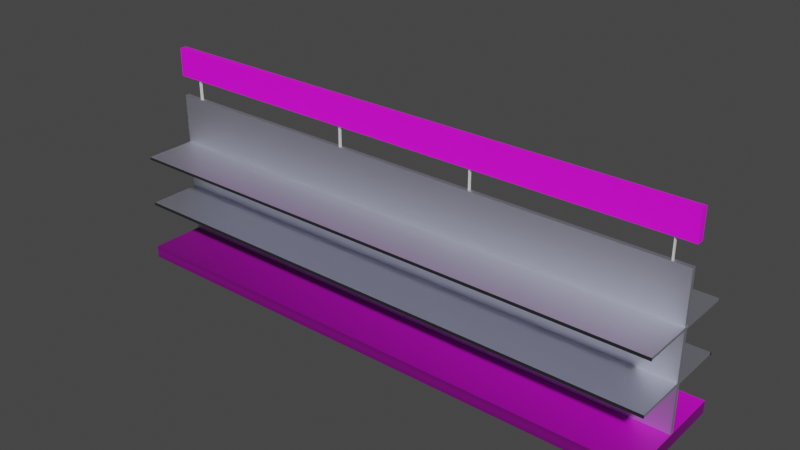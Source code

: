 # Source: shelf.blend  (saved by Blender 3.4.6; exported with 4.5.12 LTS)
import bpy
from mathutils import Matrix  # noqa: F401  (used for matrix-valued properties, if any)

bpy.ops.wm.read_factory_settings(use_empty=True)
scene = bpy.context.scene
scene.name = 'Scene'

# ---- collections
col_collection = bpy.data.collections.new('Collection'); scene.collection.children.link(col_collection)
col_planchettes = bpy.data.collections.new('planchettes'); col_collection.children.link(col_planchettes)
col_porte_etiquettes = bpy.data.collections.new('porte-etiquettes'); col_planchettes.children.link(col_porte_etiquettes)
col_food = bpy.data.collections.new('Food'); scene.collection.children.link(col_food)

# ---- images (referenced by path relative to the original .blend; pixels are not part of the script)
import os
ASSET_DIR = os.environ.get("B2B_ASSET_DIR", "")  # directory of the original .blend (textures are referenced by path, not embedded)
HERE = os.path.dirname(os.path.abspath(__file__))  # packed textures are extracted next to this script under _unpacked/

def load_image(name, relpath, width, height, colorspace="sRGB"):
    """Load a texture the original file referenced (path relative to the .blend, or extracted next to this script)."""
    p = next((c for c in (os.path.join(HERE, relpath), os.path.join(ASSET_DIR, relpath)) if relpath and os.path.exists(c)), "")
    if p:
        img = bpy.data.images.load(p, check_existing=True)
        img.name = name
    else:  # same state as the original file: an image datablock whose file is absent (Cycles renders it pink)
        img = bpy.data.images.new(name, width, height)
        img.source = "FILE"
        img.filepath = "//" + (relpath or name)
    img.colorspace_settings.name = colorspace
    return img
img_woodquarteredchiffon001_col_2k_jpg = load_image('WoodQuarteredChiffon001_COL_2K.jpg', 'WoodQuarteredChiffon001/WoodQuarteredChiffon001_COL_2K.jpg', 1024, 1024, 'sRGB')

# ---- materials (node trees are filled in below, after node groups)
mat_material_002 = bpy.data.materials.new('Material.002')
mat_material_002.use_transparent_shadow = False
mat_blanc__tag_re = bpy.data.materials.new('blanc étagère')
mat_blanc__tag_re.use_transparent_shadow = False
mat_material_001 = bpy.data.materials.new('Material.001')
mat_material_001.use_transparent_shadow = False
mat_material_001.preview_render_type = 'CUBE'
mat_material_011 = bpy.data.materials.new('Material.011')
mat_material_011.use_transparent_shadow = False
mat_material_005 = bpy.data.materials.new('Material.005')
mat_material_005.use_transparent_shadow = False

# ---- material node trees
mat_material_002.use_nodes = True; mat_material_002.node_tree.nodes.clear()
_N = mat_material_002.node_tree.nodes; _L = mat_material_002.node_tree.links
n0 = _N.new('ShaderNodeBsdfPrincipled'); n0.name = 'Principled BSDF'; n0.location = (10, 300)
n0.distribution = 'GGX'
n0.subsurface_method = 'RANDOM_WALK_SKIN'
n0.inputs[3].default_value = 1.45
n0.inputs[27].default_value = (0.0, 0.0, 0.0, 1.0)
n0.inputs[28].default_value = 1.0
n1 = _N.new('ShaderNodeOutputMaterial'); n1.name = 'Material Output'; n1.location = (300, 300)
n2 = _N.new('ShaderNodeTexImage'); n2.name = 'Image Texture'; n2.location = (-280, 275)
n2.image = img_woodquarteredchiffon001_col_2k_jpg
_L.new(n0.outputs[0], n1.inputs[0])
_L.new(n2.outputs[0], n0.inputs[0])
n1.is_active_output = True
mat_blanc__tag_re.use_nodes = True; mat_blanc__tag_re.node_tree.nodes.clear()
_N = mat_blanc__tag_re.node_tree.nodes; _L = mat_blanc__tag_re.node_tree.links
n0 = _N.new('ShaderNodeBsdfPrincipled'); n0.name = 'Principled BSDF'; n0.location = (10, 300)
n0.distribution = 'GGX'
n0.subsurface_method = 'RANDOM_WALK_SKIN'
n0.inputs[0].default_value = (0.855, 0.8709, 1.0, 1.0)
n0.inputs[1].default_value = 1.0
n0.inputs[3].default_value = 1.45
n0.inputs[13].default_value = 0.2087
n0.inputs[27].default_value = (0.0, 0.0, 0.0, 1.0)
n0.inputs[28].default_value = 1.0
n1 = _N.new('ShaderNodeOutputMaterial'); n1.name = 'Material Output'; n1.location = (300, 300)
_L.new(n0.outputs[0], n1.inputs[0])
n1.is_active_output = True
mat_material_001.use_nodes = True; mat_material_001.node_tree.nodes.clear()
_N = mat_material_001.node_tree.nodes; _L = mat_material_001.node_tree.links
n0 = _N.new('ShaderNodeBsdfPrincipled'); n0.name = 'Principled BSDF'; n0.location = (10, 300)
n0.distribution = 'GGX'
n0.subsurface_method = 'RANDOM_WALK_SKIN'
n0.inputs[3].default_value = 1.45
n0.inputs[27].default_value = (0.0, 0.0, 0.0, 1.0)
n0.inputs[28].default_value = 1.0
n1 = _N.new('ShaderNodeOutputMaterial'); n1.name = 'Material Output'; n1.location = (300, 300)
n2 = _N.new('ShaderNodeTexImage'); n2.name = 'Image Texture'; n2.location = (-280, 275)
n2.image = img_woodquarteredchiffon001_col_2k_jpg
n2.projection = 'BOX'
n2.extension = 'CLIP'
_L.new(n0.outputs[0], n1.inputs[0])
_L.new(n2.outputs[0], n0.inputs[0])
n1.is_active_output = True
mat_material_011.use_nodes = True; mat_material_011.node_tree.nodes.clear()
_N = mat_material_011.node_tree.nodes; _L = mat_material_011.node_tree.links
n0 = _N.new('ShaderNodeBsdfPrincipled'); n0.name = 'Principled BSDF'; n0.location = (10, 300)
n0.distribution = 'GGX'
n0.subsurface_method = 'RANDOM_WALK_SKIN'
n0.inputs[0].default_value = (0.01264, 0.01397, 0.01385, 1.0)
n0.inputs[3].default_value = 1.45
n0.inputs[27].default_value = (0.0, 0.0, 0.0, 1.0)
n0.inputs[28].default_value = 1.0
n1 = _N.new('ShaderNodeOutputMaterial'); n1.name = 'Material Output'; n1.location = (300, 300)
_L.new(n0.outputs[0], n1.inputs[0])
n1.is_active_output = True
mat_material_005.use_nodes = True; mat_material_005.node_tree.nodes.clear()
_N = mat_material_005.node_tree.nodes; _L = mat_material_005.node_tree.links
n0 = _N.new('ShaderNodeBsdfPrincipled'); n0.name = 'Principled BSDF'; n0.location = (10, 300)
n0.distribution = 'GGX'
n0.subsurface_method = 'RANDOM_WALK_SKIN'
n0.inputs[0].default_value = (0.01264, 0.01397, 0.01385, 1.0)
n0.inputs[3].default_value = 1.45
n0.inputs[27].default_value = (0.0, 0.0, 0.0, 1.0)
n0.inputs[28].default_value = 1.0
n1 = _N.new('ShaderNodeOutputMaterial'); n1.name = 'Material Output'; n1.location = (300, 300)
_L.new(n0.outputs[0], n1.inputs[0])
n1.is_active_output = True

# ---- world
world_world = bpy.data.worlds.new('World'); scene.world = world_world
world_world.use_nodes = True; world_world.node_tree.nodes.clear()
_N = world_world.node_tree.nodes; _L = world_world.node_tree.links
n0 = _N.new('ShaderNodeOutputWorld'); n0.name = 'World Output'; n0.location = (300, 300)
n1 = _N.new('ShaderNodeBackground'); n1.name = 'Background'; n1.location = (10, 300)
n1.inputs[0].default_value = (0.05088, 0.05088, 0.05088, 1.0)
_L.new(n1.outputs[0], n0.inputs[0])
n0.is_active_output = True
world_world.color = (0.05088, 0.05088, 0.05088)
world_world.use_sun_shadow = False
world_world.sun_shadow_jitter_overblur = 0.0

# ---- meshes
me_cube_005 = bpy.data.meshes.new('Cube.005')
me_cube_005.from_pydata([(-0.02144, -0.05389, -0.372), (-0.02144, -0.05389, 0.372), (-0.02144, 0.05389, -0.372), (-0.02144, 0.05389, 0.372), (0.02144, -0.05389, -0.372), (0.02144, -0.05389, 0.372), (0.02144, 0.05389, -0.372), (0.02144, 0.05389, 0.372)], [], [(0, 1, 3, 2), (2, 3, 7, 6), (6, 7, 5, 4), (4, 5, 1, 0), (2, 6, 4, 0), (7, 3, 1, 5)])
_uv = me_cube_005.uv_layers.new(name='UVMap')
_uv.uv.foreach_set('vector', [0.375, 0.0, 0.625, 0.0, 0.625, 0.25, 0.375, 0.25, 0.375, 0.25, 0.625, 0.25, 0.625, 0.5, 0.375, 0.5, 0.375, 0.5, 0.625, 0.5, 0.625, 0.75, 0.375, 0.75, 0.375, 0.75, 0.625, 0.75, 0.625, 1.0, 0.375, 1.0, 0.125, 0.5, 0.375, 0.5, 0.375, 0.75, 0.125, 0.75, 0.625, 0.5, 0.875, 0.5, 0.875, 0.75, 0.625, 0.75])
me_cube_005.update()
me_cube_006 = bpy.data.meshes.new('Cube.006')
me_cube_006.from_pydata([(-5.296, -0.1227, -0.7857), (-5.296, -0.1227, 0.7857), (-5.296, 0.1227, -0.7857), (-5.296, 0.1227, 0.7857), (55.01, -0.1227, -0.7857), (55.01, -0.1227, 0.7857), (55.01, 0.1227, -0.7857), (55.01, 0.1227, 0.7857)], [], [(0, 1, 3, 2), (2, 3, 7, 6), (6, 7, 5, 4), (4, 5, 1, 0), (2, 6, 4, 0), (7, 3, 1, 5)])
_uv = me_cube_006.uv_layers.new(name='UVMap')
_uv.uv.foreach_set('vector', [0.375, 0.0, 0.625, 0.0, 0.625, 0.25, 0.375, 0.25, 0.375, 0.25, 0.625, 0.25, 0.625, 0.5, 0.375, 0.5, 0.375, 0.5, 0.625, 0.5, 0.625, 0.75, 0.375, 0.75, 0.375, 0.75, 0.625, 0.75, 0.625, 1.0, 0.375, 1.0, 0.125, 0.5, 0.375, 0.5, 0.375, 0.75, 0.125, 0.75, 0.625, 0.5, 0.875, 0.5, 0.875, 0.75, 0.625, 0.75])
me_cube_006.materials.append(mat_material_002)
me_cube_006.update()
me_cube_018 = bpy.data.meshes.new('Cube.018')
me_cube_018.from_pydata([(-0.02144, -0.05389, -0.372), (-0.02144, -0.05389, 0.372), (-0.02144, 0.05389, -0.372), (-0.02144, 0.05389, 0.372), (0.02144, -0.05389, -0.372), (0.02144, -0.05389, 0.372), (0.02144, 0.05389, -0.372), (0.02144, 0.05389, 0.372)], [], [(0, 1, 3, 2), (2, 3, 7, 6), (6, 7, 5, 4), (4, 5, 1, 0), (2, 6, 4, 0), (7, 3, 1, 5)])
_uv = me_cube_018.uv_layers.new(name='UVMap')
_uv.uv.foreach_set('vector', [0.375, 0.0, 0.625, 0.0, 0.625, 0.25, 0.375, 0.25, 0.375, 0.25, 0.625, 0.25, 0.625, 0.5, 0.375, 0.5, 0.375, 0.5, 0.625, 0.5, 0.625, 0.75, 0.375, 0.75, 0.375, 0.75, 0.625, 0.75, 0.625, 1.0, 0.375, 1.0, 0.125, 0.5, 0.375, 0.5, 0.375, 0.75, 0.125, 0.75, 0.625, 0.5, 0.875, 0.5, 0.875, 0.75, 0.625, 0.75])
me_cube_018.update()
me_cube_020 = bpy.data.meshes.new('Cube.020')
me_cube_020.from_pydata([(-0.02144, -0.05389, -0.372), (-0.02144, -0.05389, 0.372), (-0.02144, 0.05389, -0.372), (-0.02144, 0.05389, 0.372), (0.02144, -0.05389, -0.372), (0.02144, -0.05389, 0.372), (0.02144, 0.05389, -0.372), (0.02144, 0.05389, 0.372)], [], [(0, 1, 3, 2), (2, 3, 7, 6), (6, 7, 5, 4), (4, 5, 1, 0), (2, 6, 4, 0), (7, 3, 1, 5)])
_uv = me_cube_020.uv_layers.new(name='UVMap')
_uv.uv.foreach_set('vector', [0.375, 0.0, 0.625, 0.0, 0.625, 0.25, 0.375, 0.25, 0.375, 0.25, 0.625, 0.25, 0.625, 0.5, 0.375, 0.5, 0.375, 0.5, 0.625, 0.5, 0.625, 0.75, 0.375, 0.75, 0.375, 0.75, 0.625, 0.75, 0.625, 1.0, 0.375, 1.0, 0.125, 0.5, 0.375, 0.5, 0.375, 0.75, 0.125, 0.75, 0.625, 0.5, 0.875, 0.5, 0.875, 0.75, 0.625, 0.75])
me_cube_020.update()
me_cube_029 = bpy.data.meshes.new('Cube.029')
me_cube_029.from_pydata([(-0.02144, -0.05389, -0.372), (-0.02144, -0.05389, 0.372), (-0.02144, 0.05389, -0.372), (-0.02144, 0.05389, 0.372), (0.02144, -0.05389, -0.372), (0.02144, -0.05389, 0.372), (0.02144, 0.05389, -0.372), (0.02144, 0.05389, 0.372)], [], [(0, 1, 3, 2), (2, 3, 7, 6), (6, 7, 5, 4), (4, 5, 1, 0), (2, 6, 4, 0), (7, 3, 1, 5)])
_uv = me_cube_029.uv_layers.new(name='UVMap')
_uv.uv.foreach_set('vector', [0.375, 0.0, 0.625, 0.0, 0.625, 0.25, 0.375, 0.25, 0.375, 0.25, 0.625, 0.25, 0.625, 0.5, 0.375, 0.5, 0.375, 0.5, 0.625, 0.5, 0.625, 0.75, 0.375, 0.75, 0.375, 0.75, 0.625, 0.75, 0.625, 1.0, 0.375, 1.0, 0.125, 0.5, 0.375, 0.5, 0.375, 0.75, 0.125, 0.75, 0.625, 0.5, 0.875, 0.5, 0.875, 0.75, 0.625, 0.75])
me_cube_029.update()
me_cube_012 = bpy.data.meshes.new('Cube.012')
me_cube_012.from_pydata([(-0.2498, -0.005057, -0.005057), (-0.2498, -0.005057, 0.005057), (-0.2498, 0.005057, -0.005057), (-0.2498, 0.005057, 0.005057), (0.2498, -0.005057, -0.005057), (0.2498, -0.005057, 0.005057), (0.2498, 0.005057, -0.005057), (0.2498, 0.005057, 0.005057)], [], [(0, 1, 3, 2), (2, 3, 7, 6), (6, 7, 5, 4), (4, 5, 1, 0), (2, 6, 4, 0), (7, 3, 1, 5)])
_uv = me_cube_012.uv_layers.new(name='UVMap')
_uv.uv.foreach_set('vector', [0.375, 0.0, 0.625, 0.0, 0.625, 0.25, 0.375, 0.25, 0.375, 0.25, 0.625, 0.25, 0.625, 0.5, 0.375, 0.5, 0.375, 0.5, 0.625, 0.5, 0.625, 0.75, 0.375, 0.75, 0.375, 0.75, 0.625, 0.75, 0.625, 1.0, 0.375, 1.0, 0.125, 0.5, 0.375, 0.5, 0.375, 0.75, 0.125, 0.75, 0.625, 0.5, 0.875, 0.5, 0.875, 0.75, 0.625, 0.75])
me_cube_012.materials.append(mat_blanc__tag_re)
me_cube_012.update()
me_cube = bpy.data.meshes.new('Cube')
me_cube.from_pydata([(30.69, 0.8818, 0.1475), (30.69, 0.8818, -0.1475), (30.69, -0.8818, 0.1475), (30.69, -0.8818, -0.1475), (-2.854, 0.8818, 0.1475), (-2.854, 0.8818, -0.1475), (-2.854, -0.8818, 0.1475), (-2.854, -0.8818, -0.1475)], [], [(0, 4, 6, 2), (3, 2, 6, 7), (7, 6, 4, 5), (5, 1, 3, 7), (1, 0, 2, 3), (5, 4, 0, 1)])
_uv = me_cube.uv_layers.new(name='UVMap')
_uv.uv.foreach_set('vector', [0.625, 0.5, 0.875, 0.5, 0.875, 0.75, 0.625, 0.75, 0.375, 0.75, 0.625, 0.75, 0.625, 1.0, 0.375, 1.0, 0.375, 0.0, 0.625, 0.0, 0.625, 0.25, 0.375, 0.25, 0.125, 0.5, 0.375, 0.5, 0.375, 0.75, 0.125, 0.75, 0.375, 0.5, 0.625, 0.5, 0.625, 0.75, 0.375, 0.75, 0.375, 0.25, 0.625, 0.25, 0.625, 0.5, 0.375, 0.5])
me_cube.materials.append(mat_material_001)
me_cube.use_mirror_vertex_groups = False
me_cube.update()
me_cube_008 = bpy.data.meshes.new('Cube.008')
me_cube_008.from_pydata([(-0.04074, -2.812, -0.9745), (-0.04074, -2.812, 0.9745), (-0.04074, 30.7, -0.9745), (-0.04074, 30.7, 0.9745), (0.04074, -2.812, -0.9745), (0.04074, -2.812, 0.9745), (0.04074, 30.7, -0.9745), (0.04074, 30.7, 0.9745)], [], [(0, 1, 3, 2), (2, 3, 7, 6), (6, 7, 5, 4), (4, 5, 1, 0), (2, 6, 4, 0), (7, 3, 1, 5)])
_uv = me_cube_008.uv_layers.new(name='UVMap')
_uv.uv.foreach_set('vector', [0.375, 0.0, 0.625, 0.0, 0.625, 0.25, 0.375, 0.25, 0.375, 0.25, 0.625, 0.25, 0.625, 0.5, 0.375, 0.5, 0.375, 0.5, 0.625, 0.5, 0.625, 0.75, 0.375, 0.75, 0.375, 0.75, 0.625, 0.75, 0.625, 1.0, 0.375, 1.0, 0.125, 0.5, 0.375, 0.5, 0.375, 0.75, 0.125, 0.75, 0.625, 0.5, 0.875, 0.5, 0.875, 0.75, 0.625, 0.75])
me_cube_008.materials.append(mat_blanc__tag_re)
me_cube_008.update()
me_cube_003 = bpy.data.meshes.new('Cube.003')
me_cube_003.from_pydata([(-0.04074, -2.812, -0.9745), (-0.04074, -2.812, 0.9745), (-0.04074, 30.71, -0.9745), (-0.04074, 30.71, 0.9745), (0.04074, -2.812, -0.9745), (0.04074, -2.812, 0.9745), (0.04074, 30.71, -0.9745), (0.04074, 30.71, 0.9745)], [], [(0, 1, 3, 2), (2, 3, 7, 6), (6, 7, 5, 4), (4, 5, 1, 0), (2, 6, 4, 0), (7, 3, 1, 5)])
_uv = me_cube_003.uv_layers.new(name='UVMap')
_uv.uv.foreach_set('vector', [0.375, 0.0, 0.625, 0.0, 0.625, 0.25, 0.375, 0.25, 0.375, 0.25, 0.625, 0.25, 0.625, 0.5, 0.375, 0.5, 0.375, 0.5, 0.625, 0.5, 0.625, 0.75, 0.375, 0.75, 0.375, 0.75, 0.625, 0.75, 0.625, 1.0, 0.375, 1.0, 0.125, 0.5, 0.375, 0.5, 0.375, 0.75, 0.125, 0.75, 0.625, 0.5, 0.875, 0.5, 0.875, 0.75, 0.625, 0.75])
me_cube_003.materials.append(mat_blanc__tag_re)
me_cube_003.update()
me_cube_061 = bpy.data.meshes.new('Cube.061')
me_cube_061.from_pydata([(-1.0, 0.847, -0.8612), (-1.0, 0.8541, -0.7755), (-1.0, 0.8767, -0.8605), (-1.0, 0.857, -0.7765), (32.55, 0.8486, -0.8666), (32.55, 0.8494, -0.7807), (32.55, 0.8776, -0.8635), (32.55, 0.8518, -0.7812)], [], [(0, 1, 3, 2), (2, 3, 7, 6), (6, 7, 5, 4), (4, 5, 1, 0), (2, 6, 4, 0), (7, 3, 1, 5)])
_uv = me_cube_061.uv_layers.new(name='UVMap')
_uv.uv.foreach_set('vector', [0.375, 0.0, 0.625, 0.0, 0.625, 0.25, 0.375, 0.25, 0.375, 0.25, 0.625, 0.25, 0.625, 0.5, 0.375, 0.5, 0.375, 0.5, 0.625, 0.5, 0.625, 0.75, 0.375, 0.75, 0.375, 0.75, 0.625, 0.75, 0.625, 1.0, 0.375, 1.0, 0.125, 0.5, 0.375, 0.5, 0.375, 0.75, 0.125, 0.75, 0.625, 0.5, 0.875, 0.5, 0.875, 0.75, 0.625, 0.75])
me_cube_061.materials.append(mat_material_011)
me_cube_061.update()
me_cube_063 = bpy.data.meshes.new('Cube.063')
me_cube_063.from_pydata([(-1.0, 0.847, -0.8612), (-1.0, 0.8541, -0.7755), (-1.0, 0.8767, -0.8605), (-1.0, 0.857, -0.7765), (32.55, 0.8486, -0.8666), (32.55, 0.8494, -0.7807), (32.55, 0.8776, -0.8635), (32.55, 0.8518, -0.7812)], [], [(0, 1, 3, 2), (2, 3, 7, 6), (6, 7, 5, 4), (4, 5, 1, 0), (2, 6, 4, 0), (7, 3, 1, 5)])
_uv = me_cube_063.uv_layers.new(name='UVMap')
_uv.uv.foreach_set('vector', [0.375, 0.0, 0.625, 0.0, 0.625, 0.25, 0.375, 0.25, 0.375, 0.25, 0.625, 0.25, 0.625, 0.5, 0.375, 0.5, 0.375, 0.5, 0.625, 0.5, 0.625, 0.75, 0.375, 0.75, 0.375, 0.75, 0.625, 0.75, 0.625, 1.0, 0.375, 1.0, 0.125, 0.5, 0.375, 0.5, 0.375, 0.75, 0.125, 0.75, 0.625, 0.5, 0.875, 0.5, 0.875, 0.75, 0.625, 0.75])
me_cube_063.materials.append(mat_material_011)
me_cube_063.update()
me_cube_010 = bpy.data.meshes.new('Cube.010')
me_cube_010.from_pydata([(-1.0, 0.847, -0.8612), (-1.0, 0.8541, -0.7755), (-1.0, 0.8767, -0.8605), (-1.0, 0.857, -0.7765), (32.55, 0.8486, -0.8666), (32.55, 0.8494, -0.7807), (32.55, 0.8776, -0.8635), (32.55, 0.8518, -0.7812)], [], [(0, 1, 3, 2), (2, 3, 7, 6), (6, 7, 5, 4), (4, 5, 1, 0), (2, 6, 4, 0), (7, 3, 1, 5)])
_uv = me_cube_010.uv_layers.new(name='UVMap')
_uv.uv.foreach_set('vector', [0.375, 0.0, 0.625, 0.0, 0.625, 0.25, 0.375, 0.25, 0.375, 0.25, 0.625, 0.25, 0.625, 0.5, 0.375, 0.5, 0.375, 0.5, 0.625, 0.5, 0.625, 0.75, 0.375, 0.75, 0.375, 0.75, 0.625, 0.75, 0.625, 1.0, 0.375, 1.0, 0.125, 0.5, 0.375, 0.5, 0.375, 0.75, 0.125, 0.75, 0.625, 0.5, 0.875, 0.5, 0.875, 0.75, 0.625, 0.75])
me_cube_010.materials.append(mat_material_005)
me_cube_010.update()
me_cube_002 = bpy.data.meshes.new('Cube.002')
me_cube_002.from_pydata([(-1.0, 0.847, -0.8612), (-1.0, 0.8541, -0.7755), (-1.0, 0.8767, -0.8605), (-1.0, 0.857, -0.7765), (32.55, 0.8486, -0.8666), (32.55, 0.8494, -0.7807), (32.55, 0.8776, -0.8635), (32.55, 0.8518, -0.7812)], [], [(0, 1, 3, 2), (2, 3, 7, 6), (6, 7, 5, 4), (4, 5, 1, 0), (2, 6, 4, 0), (7, 3, 1, 5)])
_uv = me_cube_002.uv_layers.new(name='UVMap')
_uv.uv.foreach_set('vector', [0.375, 0.0, 0.625, 0.0, 0.625, 0.25, 0.375, 0.25, 0.375, 0.25, 0.625, 0.25, 0.625, 0.5, 0.375, 0.5, 0.375, 0.5, 0.625, 0.5, 0.625, 0.75, 0.375, 0.75, 0.375, 0.75, 0.625, 0.75, 0.625, 1.0, 0.375, 1.0, 0.125, 0.5, 0.375, 0.5, 0.375, 0.75, 0.125, 0.75, 0.625, 0.5, 0.875, 0.5, 0.875, 0.75, 0.625, 0.75])
me_cube_002.materials.append(mat_material_005)
me_cube_002.update()

# ---- objects
ob_cale1 = bpy.data.objects.new('Cale1', me_cube_005)
ob_topetiquette = bpy.data.objects.new('TopEtiquette', me_cube_006)
ob_cale2 = bpy.data.objects.new('Cale2', me_cube_018)
ob_cale3 = bpy.data.objects.new('Cale3', me_cube_020)
ob_cale4 = bpy.data.objects.new('Cale4', me_cube_029)
ob_cube = bpy.data.objects.new('Cube', me_cube_012)
ob_planchette_bas = bpy.data.objects.new('planchette-bas', me_cube)
ob_planchette_milieu = bpy.data.objects.new('planchette-milieu', me_cube_008)
ob_planchette_haut = bpy.data.objects.new('planchette-haut', me_cube_003)
ob_porte_etiquette_002 = bpy.data.objects.new('porte-etiquette.002', me_cube_061)
ob_porte_etiquette_003 = bpy.data.objects.new('porte-etiquette.003', me_cube_063)
ob_porte_etiquette = bpy.data.objects.new('porte-etiquette', me_cube_010)
ob_porte_etiquette_001 = bpy.data.objects.new('porte-etiquette.001', me_cube_002)

# ---- transforms, parenting, visibility, modifiers, constraints
ob_cale1.location = (-0.08315, -0.0002651, 0.5588)
ob_cale1.scale = (0.05529, 0.09148, 0.1022)
ob_topetiquette.location = (0.005071, -4.298e-05, 0.6371)
ob_topetiquette.scale = (0.03084, 0.09148, 0.06016)
ob_cale2.location = (0.5379, -0.0002651, 0.5588)
ob_cale2.scale = (0.05529, 0.09148, 0.1022)
ob_cale3.location = (1.02, -0.000477, 0.5593)
ob_cale3.scale = (0.05529, 0.09148, 0.1022)
ob_cale4.location = (1.638, -0.000477, 0.5593)
ob_cale4.scale = (0.05529, 0.09148, 0.1022)
ob_cube.location = (0.7687, -0.0004991, 0.271)
ob_cube.rotation_euler = (-1.571, -1.571, 0.0)
ob_cube.scale = (1.0, 183.3, 1.37)
ob_planchette_bas.location = (0.0, 0.0, 0.0)
ob_planchette_bas.scale = (0.05529, 0.2164, 0.14)
ob_planchette_bas.lock_rotations_4d = False
ob_planchette_bas.empty_display_type = 'ARROWS'
ob_planchette_bas.lineart.crease_threshold = 0.0
ob_planchette_milieu.location = (-0.001998, 0.0001528, 0.1799)
ob_planchette_milieu.rotation_euler = (-1.571, -1.571, 0.0)
ob_planchette_milieu.scale = (0.1022, 0.05529, 0.1847)
ob_planchette_haut.location = (-0.0009168, -0.0001308, 0.348)
ob_planchette_haut.rotation_euler = (-1.571, -1.571, 0.0)
ob_planchette_haut.scale = (0.1022, 0.05529, 0.184)
ob_porte_etiquette_002.location = (-0.1039, 0.1021, 0.4316)
ob_porte_etiquette_002.scale = (0.05529, 0.09148, 0.1022)
ob_porte_etiquette_003.location = (-0.1018, 0.1029, 0.2635)
ob_porte_etiquette_003.scale = (0.05529, 0.09148, 0.1022)
ob_porte_etiquette.location = (1.643, -0.1019, 0.4316)
ob_porte_etiquette.rotation_euler = (0.0, -0.0, -3.142)
ob_porte_etiquette.scale = (0.05529, 0.09148, 0.1022)
ob_porte_etiquette_001.location = (1.641, -0.1027, 0.2635)
ob_porte_etiquette_001.rotation_euler = (0.0, -0.0, -3.142)
ob_porte_etiquette_001.scale = (0.05529, 0.09148, 0.1022)

# ---- collection membership
col_collection.objects.link(ob_cale1)
col_collection.objects.link(ob_topetiquette)
col_collection.objects.link(ob_cale2)
col_collection.objects.link(ob_cale3)
col_collection.objects.link(ob_cale4)
col_collection.objects.link(ob_cube)
col_planchettes.objects.link(ob_planchette_bas)
col_planchettes.objects.link(ob_planchette_milieu)
col_planchettes.objects.link(ob_planchette_haut)
col_porte_etiquettes.objects.link(ob_porte_etiquette_002)
col_porte_etiquettes.objects.link(ob_porte_etiquette_003)
col_porte_etiquettes.objects.link(ob_porte_etiquette)
col_porte_etiquettes.objects.link(ob_porte_etiquette_001)

# ---- scene / render settings (as saved in the file)
scene.frame_start = 1; scene.frame_end = 250; scene.frame_set(32)
scene.render.engine = 'BLENDER_EEVEE_NEXT'
scene.cycles.sampling_pattern = 'TABULATED_SOBOL'
scene.cycles.use_light_tree = False
scene.view_settings.view_transform = 'Filmic'
bpy.context.view_layer.update()

# ---- added for rendering (the .blend has no active camera and no usable light): camera, sun
cam_auto = bpy.data.cameras.new('AutoCamera')
cam_auto.lens = 50.0
cam_auto.sensor_width = 36.0
cam_auto.clip_end = 1000.0
ob_auto_camera = bpy.data.objects.new('AutoCamera', cam_auto)
scene.collection.objects.link(ob_auto_camera)
ob_auto_camera.location = (2.64626, -2.24998, 1.83183)
ob_auto_camera.rotation_euler = (1.09748, -7.21219e-08, 0.694738)
scene.camera = ob_auto_camera
light_auto_sun = bpy.data.lights.new('AutoSun', 'SUN')
light_auto_sun.energy = 3.0
light_auto_sun.angle = 0.0523599
ob_auto_sun = bpy.data.objects.new('AutoSun', light_auto_sun)
scene.collection.objects.link(ob_auto_sun)
ob_auto_sun.rotation_euler = (0.872665, 0.174533, 0.523599)
bpy.context.view_layer.update()
